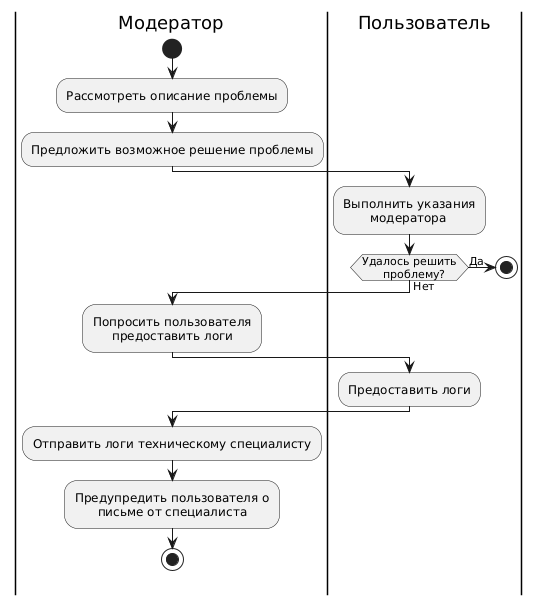

The diagram above was rendered by PlantUML. Its source (embedded in the PNG):
@startuml
|Модератор|
start
:Рассмотреть описание проблемы;
:Предложить возможное решение проблемы;
|Пользователь|
:Выполнить указания\n       модератора;
if (Удалось решить\n      проблему?) then (Да)
  stop
else (Нет)
  |Модератор|
  :Попросить пользователя\n     предоставить логи;
  |Пользователь|
  :Предоставить логи;
  |Модератор|
  :Отправить логи техническому специалисту;
  :Предупредить пользователя о\n      письме от специалиста;
  stop
endif
@enduml